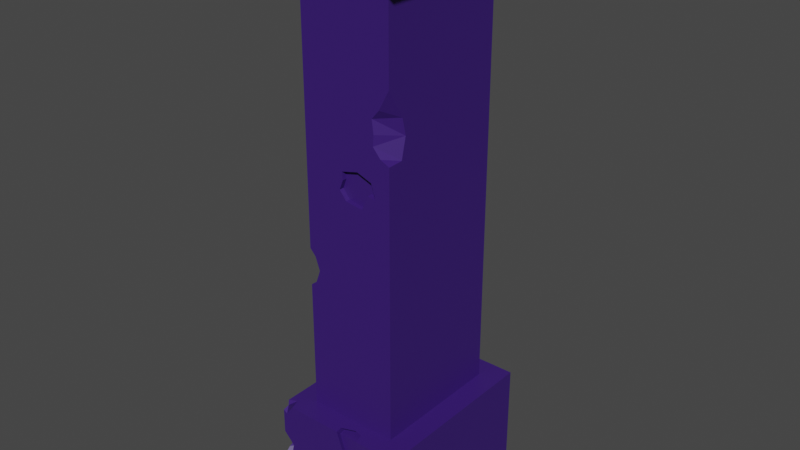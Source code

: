 # Source: COLUMN.blend  (saved by Blender 2.92.15; exported with 4.5.12 LTS)
import bpy
from mathutils import Matrix  # noqa: F401  (used for matrix-valued properties, if any)

bpy.ops.wm.read_factory_settings(use_empty=True)
scene = bpy.context.scene
scene.name = 'Scene'

# ---- materials (node trees are filled in below, after node groups)
mat_wall_material = bpy.data.materials.new('WALL_MATERIAL')
mat_wall_material.use_transparent_shadow = False
mat_wall_material.diffuse_color = (0.04092, 0.01096, 0.162, 1.0)

# ---- material node trees
mat_wall_material.use_nodes = True; mat_wall_material.node_tree.nodes.clear()
_N = mat_wall_material.node_tree.nodes; _L = mat_wall_material.node_tree.links
n0 = _N.new('ShaderNodeBsdfPrincipled'); n0.name = 'Principled BSDF'; n0.location = (10, 300)
n0.distribution = 'GGX'
n0.subsurface_method = 'BURLEY'
n0.inputs[0].default_value = (0.04092, 0.01096, 0.162, 1.0)
n0.inputs[3].default_value = 1.45
n0.inputs[27].default_value = (0.0, 0.0, 0.0, 1.0)
n0.inputs[28].default_value = 1.0
n1 = _N.new('ShaderNodeOutputMaterial'); n1.name = 'Material Output'; n1.location = (300, 300)
_L.new(n0.outputs[0], n1.inputs[0])
n1.is_active_output = True

# ---- world
world_world = bpy.data.worlds.new('World'); scene.world = world_world
world_world.use_nodes = True; world_world.node_tree.nodes.clear()
_N = world_world.node_tree.nodes; _L = world_world.node_tree.links
n0 = _N.new('ShaderNodeOutputWorld'); n0.name = 'World Output'; n0.location = (300, 300)
n1 = _N.new('ShaderNodeBackground'); n1.name = 'Background'; n1.location = (10, 300)
n1.inputs[0].default_value = (0.05088, 0.05088, 0.05088, 1.0)
_L.new(n1.outputs[0], n0.inputs[0])
n0.is_active_output = True
world_world.color = (0.05088, 0.05088, 0.05088)
world_world.use_sun_shadow = False
world_world.sun_shadow_jitter_overblur = 0.0

# ---- meshes
me_cube_016 = bpy.data.meshes.new('Cube.016')
me_cube_016.from_pydata([(0.9214, -0.8164, 11.88), (0.9214, 0.8164, 11.88), (0.9214, 0.8164, 9.882), (0.9214, -0.8164, 9.871), (0.9214, -0.6164, 2.247), (0.9214, -0.6164, 9.871), (0.9214, 0.6164, 2.247), (0.9214, 0.6164, 9.882), (-1.046, -1.516, 12.61), (-1.046, 1.516, 12.61), (1.014, -2.016, 11.88), (-1.046, -2.016, 11.88), (1.014, -2.016, 12.61), (-1.046, -2.016, 12.61), (-1.546, 1.516, 12.61), (-1.546, -1.516, 12.61), (-1.546, -1.516, 11.88), (-1.546, -2.016, 11.88), (-1.046, 2.016, 12.61), (-1.546, 2.016, 12.61), (1.514, -2.016, 11.88), (1.514, -2.016, 12.61), (-1.046, -1.516, -0.1718), (-1.046, -1.516, 11.88), (1.014, -1.516, 11.88), (1.014, -1.516, -0.1718), (1.014, -1.516, 12.61), (-1.046, -1.516, 12.61), (-1.046, 1.516, 11.88), (-1.046, 1.516, -0.1718), (1.014, 1.516, -0.1718), (1.014, 1.516, 11.88), (-1.046, 1.516, 12.61), (1.014, 1.516, 12.61), (-1.046, -1.516, 2.247), (1.014, -1.516, 2.247), (-1.046, 1.516, 2.247), (1.014, 1.516, 2.247), (-1.046, -2.016, -0.1718), (1.014, -2.016, -0.1718), (1.014, -2.016, 2.247), (-1.046, -2.016, 2.247), (-1.046, 2.016, 2.247), (-1.046, 2.016, -0.1718), (1.014, 2.016, -0.1718), (1.014, 2.016, 2.247), (-1.546, -1.516, -0.1718), (-1.546, 1.516, 2.247), (-1.546, 1.516, -0.1718), (-1.546, -1.516, 2.247), (-1.546, -2.016, -0.1718), (-1.417, -1.86, 0.9382), (-1.546, 2.016, 2.247), (-1.546, 2.016, -0.1718), (1.514, -1.516, -0.1718), (1.514, -1.516, 2.247), (1.514, 1.516, 2.247), (1.514, 1.516, -0.1718), (0.5272, -1.914, 2.145), (1.514, -2.016, -0.1718), (1.514, 2.016, 2.247), (1.514, 2.016, -0.1718), (1.014, -2.016, 11.88), (-1.046, -2.016, 11.88), (1.014, -2.016, 12.61), (-1.046, -2.016, 12.61), (-1.546, 1.516, 12.61), (-1.546, -1.516, 12.61), (-1.546, -1.516, 11.88), (-1.546, 1.516, 11.88), (-1.546, -2.016, 11.88), (-1.046, 2.016, 12.61), (-1.546, 2.016, 12.61), (-1.046, 2.016, 11.88), (1.014, 2.016, 11.88), (1.014, 2.016, 12.61), (-1.546, 2.016, 11.88), (1.514, -1.516, 11.88), (1.514, -1.516, 12.61), (1.514, 1.516, 11.88), (1.514, 1.516, 12.61), (1.514, -2.016, 11.88), (1.514, -2.016, 12.61), (1.514, 2.016, 11.88), (-1.546, 0.4524, 12.44), (1.014, -1.516, 9.752), (1.014, -1.516, 8.295), (0.7786, -1.516, 9.318), (0.6116, -1.516, 9.124), (0.6509, -1.516, 8.826), (0.632, -1.516, 8.596), (0.8074, -1.516, 8.39), (1.014, -1.236, 8.179), (1.014, -1.166, 8.308), (1.014, -1.058, 8.764), (1.014, -1.148, 9.139), (1.014, -1.094, 9.646), (-1.046, -1.516, 5.134), (-1.046, -1.516, 5.964), (-1.046, -1.516, 6.246), (-0.9138, -1.516, 5.816), (-0.8095, -1.516, 5.525), (-0.9118, -1.516, 5.241), (-1.046, -1.187, 5.122), (-1.046, -1.082, 5.355), (-1.046, -1.143, 5.71), (-1.046, -1.291, 6.171), (-0.1409, -1.516, 7.886), (-0.1228, -1.516, 7.713), (-0.2079, -1.516, 7.495), (-0.05066, -1.516, 7.298), (0.3449, -1.516, 7.238), (0.4919, -1.516, 7.572), (0.6817, -1.516, 7.529), (0.5775, -1.516, 7.858), (0.2435, -1.516, 7.98), (-0.1409, -1.412, 7.886), (-0.1228, -1.412, 7.713), (-1.046, -1.038, 5.71), (-1.046, -1.186, 6.171), (-0.2079, -1.412, 7.495), (-0.05066, -1.412, 7.298), (0.3449, -1.412, 7.238), (0.4919, -1.412, 7.572), (0.6817, -1.412, 7.529), (0.5775, -1.412, 7.858), (0.2435, -1.412, 7.98), (-1.046, 1.516, 8.811), (-1.046, 1.516, 5.209), (-1.046, 0.9975, 8.452), (-1.046, 0.6966, 7.485), (-1.046, 0.5966, 6.856), (-1.046, 0.7057, 6.509), (-1.046, 0.7533, 5.816), (-1.046, 0.9874, 5.344), (-0.5776, 1.516, 5.563), (-0.1347, 1.516, 6.047), (-0.297, 1.516, 6.487), (-0.5263, 1.516, 7.023), (-0.3012, 1.516, 7.494), (-0.3944, 1.516, 8.171), (-0.6707, 1.516, 8.238), (-0.8154, 1.516, 8.617), (-1.046, -0.1919, 10.99), (-1.046, 0.05411, 10.77), (-1.046, -0.09916, 10.5), (-1.046, -0.2011, 10.18), (-1.046, -0.4358, 10.13), (-1.046, -0.5917, 10.28), (-1.046, -0.8353, 10.28), (-1.046, -0.897, 10.62), (-1.046, -0.616, 10.73), (-1.046, -0.5137, 11.04), (-1.046, 0.2929, 3.61), (-1.046, 0.3017, 3.171), (-1.046, -0.1319, 2.943), (-1.046, -0.5369, 3.241), (-1.046, -0.9362, 3.227), (-1.046, -0.989, 3.698), (-1.046, -0.3932, 4.158), (-1.046, -0.3212, 3.861), (0.1323, 1.516, 10.81), (0.1709, 1.516, 10.53), (0.2114, 1.516, 10.03), (-0.05913, 1.516, 9.64), (-0.4837, 1.516, 9.275), (-0.6822, 1.516, 9.642), (-0.2923, 1.516, 10.05), (-0.4025, 1.516, 10.57), (-0.8161, 1.516, 10.79), (-0.3347, 1.516, 11.21), (0.4643, 1.516, 4.624), (0.6051, 1.516, 4.097), (0.2257, 1.516, 3.879), (0.04924, 1.516, 4.35), (-0.4105, 1.516, 4.403), (-0.3652, 1.516, 4.908), (0.1048, 1.516, 5.031), (-0.8853, -0.1919, 10.99), (-0.8853, 0.05411, 10.77), (-0.8853, -0.09916, 10.5), (-0.8853, -0.2011, 10.18), (-0.8853, -0.4358, 10.13), (-0.8853, -0.5917, 10.28), (-0.8853, -0.8353, 10.28), (-0.8853, -0.897, 10.62), (-0.8853, -0.616, 10.73), (-0.8853, -0.5137, 11.04), (-0.9481, 0.2929, 3.61), (-0.9481, 0.3017, 3.171), (-0.9481, -0.1319, 2.943), (-0.9481, -0.5369, 3.241), (-0.9481, -0.9362, 3.227), (-0.9481, -0.989, 3.698), (-0.9481, -0.3932, 4.158), (-0.9481, -0.3212, 3.861), (0.1323, 1.343, 10.81), (0.1709, 1.343, 10.53), (0.2114, 1.343, 10.03), (-0.05913, 1.343, 9.64), (-0.4837, 1.343, 9.275), (-0.6822, 1.343, 9.642), (-0.2923, 1.343, 10.05), (-0.4025, 1.343, 10.57), (-0.8161, 1.343, 10.79), (-0.3347, 1.343, 11.21), (0.4643, 1.36, 4.624), (0.6051, 1.36, 4.097), (0.2257, 1.36, 3.879), (0.04924, 1.36, 4.35), (-0.4105, 1.36, 4.403), (-0.3652, 1.36, 4.908), (0.1048, 1.36, 5.031), (-1.546, -0.8343, 2.247), (-1.546, -0.1915, 2.247), (-1.046, -0.3841, 2.247), (-1.264, -0.3001, 2.247), (-1.546, -0.2999, 2.066), (-1.546, -0.5712, 1.935), (-1.546, -0.8104, 1.918), (-1.546, -0.8713, 2.028), (-1.546, 0.9564, 1.676), (-1.546, 1.037, 1.523), (-1.546, 0.9153, 1.303), (-1.546, 0.96, 1.022), (-1.546, 0.6837, 0.7637), (-1.546, 0.4964, 0.8601), (-1.546, 0.1823, 0.9284), (-1.546, 0.1414, 1.13), (-1.546, 0.3106, 1.344), (-1.546, 0.4024, 1.668), (-1.546, 0.6173, 1.81), (-1.546, -2.016, 0.9325), (-1.546, -2.016, 1.516), (-1.546, -1.911, 1.391), (-1.546, -1.801, 1.233), (-1.546, -1.828, 1.064), (-1.546, -1.9, 1.035), (-1.326, -2.016, 0.8911), (-1.336, -2.016, 1.083), (-1.299, -2.016, 1.259), (-1.546, -2.016, 2.081), (-1.546, -1.856, 2.247), (-1.283, -2.016, 2.247), (-1.37, -1.775, 2.247), (-1.546, -1.871, 2.118), (-1.456, -2.016, 2.022), (-1.262, -2.016, 1.998), (0.5272, -2.016, 2.247), (-0.007545, -2.016, 2.247), (-0.02996, -1.863, 2.247), (0.455, -1.79, 2.247), (0.2682, -1.75, 2.247), (0.1199, -2.016, 1.883), (0.1369, -2.016, 1.504), (0.4082, -2.016, 1.488), (0.6326, -2.016, 1.826), (-0.2755, -2.016, 0.7003), (-0.3522, -2.016, 0.5715), (-0.1444, -2.016, 0.3597), (-0.06189, -2.016, 0.1265), (0.08344, -2.016, 0.164), (0.2527, -2.016, 0.4127), (0.1697, -2.016, 0.5484), (-0.08131, -2.016, 0.6388), (1.514, -2.016, 1.608), (1.514, -2.016, 1.114), (1.401, -2.016, 1.396), (1.36, -2.016, 1.163), (1.514, -1.908, 1.573), (1.514, -1.745, 0.6576), (1.514, -1.744, 0.955), (1.514, -1.644, 1.138), (1.514, -1.772, 2.247), (1.227, -2.016, 2.247), (1.514, -2.016, 1.981), (1.134, -2.016, 2.073), (1.264, -2.016, 2.05), (1.278, -2.016, 1.891), (1.214, -1.791, 2.247), (1.514, -1.866, 1.931), (1.514, -1.822, 2.086), (-0.007545, -1.914, 2.145), (-0.02996, -1.76, 2.145), (0.455, -1.687, 2.145), (0.2682, -1.647, 2.145), (0.1199, -1.914, 1.78), (0.1369, -1.914, 1.401), (0.4082, -1.914, 1.385), (0.6326, -1.914, 1.723), (-0.2755, -1.841, 0.7003), (-0.3522, -1.841, 0.5715), (-0.1444, -1.841, 0.3597), (-0.06189, -1.841, 0.1265), (0.08344, -1.841, 0.164), (0.2527, -1.841, 0.4127), (0.1697, -1.841, 0.5484), (-0.08131, -1.841, 0.6388), (-1.417, -1.86, 1.521), (-1.417, -1.755, 1.397), (-1.417, -1.645, 1.239), (-1.417, -1.671, 1.069), (-1.417, -1.744, 1.041), (-1.197, -1.86, 0.8969), (-1.207, -1.86, 1.089), (-1.17, -1.86, 1.265), (-1.387, 0.9564, 1.676), (-1.387, 1.037, 1.523), (-1.387, 0.9153, 1.303), (-1.387, 0.96, 1.022), (-1.387, 0.6837, 0.7637), (-1.387, 0.4964, 0.8601), (-1.387, 0.1823, 0.9284), (-1.387, 0.1414, 1.13), (-1.387, 0.3106, 1.344), (-1.387, 0.4024, 1.668), (-1.387, 0.6173, 1.81), (0.7916, -2.016, 12.61), (0.1598, -2.016, 12.61), (0.7915, -2.016, 12.61), (1.514, 2.016, 12.25), (0.2056, -1.905, 12.61), (0.4061, -1.928, 12.61), (0.5065, -1.783, 12.61), (0.6431, -1.805, 12.61), (0.6541, -2.016, 12.37), (0.3887, -2.016, 12.25), (0.295, -2.016, 12.34), (0.07026, -2.016, 12.32), (-1.546, -2.016, 12.36), (-1.358, -2.016, 12.61), (-1.546, -1.772, 12.61), (-1.406, -1.857, 12.61), (-1.255, -2.016, 12.39), (-1.295, -2.016, 12.26), (-1.546, -1.76, 12.17), (1.514, 1.772, 12.61), (1.317, 2.016, 12.61), (1.245, 2.016, 12.54), (1.183, 2.016, 12.41), (1.314, 2.016, 12.39), (1.426, 2.016, 12.28), (1.457, 1.751, 12.61), (1.403, 1.834, 12.61), (1.347, 1.871, 12.61), (1.514, 1.862, 12.14), (1.514, 1.736, 12.12), (1.514, 1.602, 12.18), (1.514, 1.647, 12.26), (1.514, 1.762, 12.34), (-1.546, 0.6172, 12.31), (-1.546, 0.5885, 12.18), (-1.546, 0.3889, 12.07), (-1.546, 0.05055, 12.14), (-1.546, -0.1981, 12.25), (-1.426, 0.4524, 12.44), (1.434, 2.016, 12.39), (1.546, 2.016, 12.28), (-1.426, 0.6172, 12.31), (-1.426, 0.5885, 12.18), (-1.426, 0.3889, 12.07), (-1.426, 0.05055, 12.14), (-1.426, -0.1981, 12.25)], [], [(6, 4, 5, 7), (2, 3, 0, 1), (334, 329, 17), (14, 9, 18, 19), (15, 331, 332), (10, 325, 326), (17, 329, 335), (12, 10, 20, 21), (31, 96, 94), (23, 24, 62, 63), (216, 215, 36), (28, 69, 76, 73), (44, 45, 60, 61), (26, 64, 82, 78), (39, 25, 54, 59), (41, 247, 240), (36, 42, 52, 47), (49, 242, 244), (254, 41, 257), (22, 25, 39, 38), (35, 252, 251), (43, 42, 45, 44), (30, 29, 43, 44), (36, 37, 45, 42), (48, 47, 52, 53), (235, 234, 49), (43, 29, 48, 53), (22, 38, 50, 46), (42, 43, 53, 52), (54, 55, 272), (56, 57, 61, 60), (30, 44, 61, 57), (37, 35, 55, 56), (267, 278, 276), (54, 57, 56, 55), (45, 37, 56, 60), (26, 323, 324), (23, 63, 70, 68), (71, 73, 76, 72), (74, 73, 71, 75), (69, 66, 72, 76), (32, 33, 75, 71), (31, 28, 73, 74), (79, 77, 24, 31), (77, 78, 82, 81), (80, 79, 347), (31, 74, 83, 79), (62, 24, 77, 81), (33, 342, 344), (173, 172, 37), (99, 98, 100), (26, 78, 80, 33), (27, 26, 33, 32), (79, 80, 78, 77), (47, 221, 231), (152, 150, 23), (68, 352, 69), (23, 68, 69, 28), (66, 67, 27, 32), (23, 107, 88), (105, 106, 119, 118), (113, 114, 125, 124), (110, 111, 122, 121), (107, 108, 117, 116), (114, 115, 126, 125), (111, 112, 123, 122), (108, 109, 120, 117), (115, 107, 116, 126), (112, 113, 124, 123), (109, 110, 121, 120), (143, 144, 179, 178), (135, 128, 134), (155, 154, 215), (156, 157, 192, 191), (31, 170, 28), (167, 168, 203, 202), (136, 137, 139), (174, 175, 210, 209), (144, 145, 180, 179), (151, 152, 187, 186), (148, 149, 184, 183), (145, 146, 181, 180), (152, 143, 178, 187), (149, 150, 185, 184), (146, 147, 182, 181), (150, 151, 186, 185), (147, 148, 183, 182), (154, 155, 190, 189), (159, 160, 195, 194), (157, 158, 193, 192), (155, 156, 191, 190), (153, 154, 189, 188), (160, 153, 188, 195), (158, 159, 194, 193), (164, 165, 200, 199), (161, 162, 197, 196), (168, 169, 204, 203), (165, 166, 201, 200), (162, 163, 198, 197), (169, 170, 205, 204), (166, 167, 202, 201), (163, 164, 199, 198), (170, 161, 196, 205), (172, 173, 208, 207), (177, 171, 206, 212), (175, 176, 211, 210), (173, 174, 209, 208), (171, 172, 207, 206), (176, 177, 212, 211), (228, 229, 314, 313), (213, 49, 34), (252, 250, 283, 285), (218, 216, 217), (225, 224, 48), (236, 237, 302, 301), (238, 239, 304, 303), (304, 305, 298), (302, 51, 299), (246, 247, 243), (251, 252, 285, 284), (253, 254, 287, 286), (258, 259, 292, 291), (260, 38, 39), (285, 283, 282), (254, 255, 288, 287), (250, 249, 282, 283), (255, 256, 289, 288), (249, 253, 286, 282), (248, 251, 284, 58), (256, 248, 58, 289), (292, 293, 294), (263, 264, 297, 296), (261, 262, 295, 294), (259, 260, 293, 292), (257, 258, 291, 290), (264, 257, 290, 297), (262, 263, 296, 295), (260, 261, 294, 293), (233, 234, 299, 298), (239, 240, 305, 304), (237, 232, 51, 302), (234, 235, 300, 299), (240, 233, 298, 305), (232, 238, 303, 51), (235, 236, 301, 300), (225, 226, 311, 310), (222, 223, 308, 307), (229, 230, 315, 314), (221, 222, 307, 306), (226, 227, 312, 311), (223, 224, 309, 308), (230, 231, 316, 315), (227, 228, 313, 312), (224, 225, 310, 309), (231, 221, 306, 316), (330, 332, 329), (351, 352, 360, 359), (66, 84, 67), (360, 361, 355), (84, 350, 358, 355), (353, 354, 362, 361), (350, 351, 359, 358), (340, 341, 357, 356), (354, 84, 355, 362), (352, 353, 361, 360), (17, 11, 334), (11, 13, 333), (334, 11, 333), (13, 330, 333), (330, 13, 332), (13, 8, 332), (8, 15, 332), (41, 34, 244, 243), (11, 10, 326), (328, 11, 326), (10, 12, 325), (12, 319, 325), (326, 327, 328), (331, 15, 335), (15, 16, 335), (16, 17, 335), (35, 37, 92), (37, 31, 93), (93, 31, 94), (31, 24, 96), (24, 85, 96), (96, 95, 94), (92, 86, 35), (93, 92, 37), (215, 34, 157, 156), (74, 75, 339), (75, 337, 338), (339, 340, 341), (75, 338, 339), (341, 320, 83), (211, 212, 209, 210), (228, 218, 217, 229), (38, 41, 240), (238, 38, 240), (41, 243, 247), (246, 241, 233), (247, 246, 233), (240, 239, 238), (247, 233, 240), (102, 97, 34, 35), (34, 49, 244), (262, 39, 255), (39, 40, 256), (255, 39, 256), (40, 248, 256), (263, 262, 255), (195, 188, 190, 191), (38, 258, 41), (258, 257, 41), (257, 264, 254), (254, 253, 41), (253, 249, 41), (35, 34, 252), (186, 180, 181, 183), (252, 34, 250), (117, 121, 123, 126), (242, 49, 245), (49, 46, 235), (245, 49, 234), (178, 180, 186, 187), (232, 237, 236), (233, 241, 245), (234, 233, 245), (46, 236, 235), (55, 273, 281), (231, 230, 217, 214), (55, 281, 280), (266, 59, 270), (59, 54, 270), (272, 271, 270), (55, 280, 269), (272, 270, 54), (55, 269, 272), (35, 40, 279), (40, 274, 279), (288, 289, 286, 287), (40, 39, 268), (214, 216, 36, 47), (267, 265, 278), (265, 275, 278), (40, 268, 276), (268, 267, 276), (276, 274, 40), (278, 277, 276), (26, 27, 323), (185, 186, 183, 184), (323, 27, 321), (321, 322, 323), (127, 129, 146, 145), (79, 83, 346), (83, 320, 345), (83, 345, 346), (35, 279, 273, 55), (347, 348, 80), (79, 346, 347), (337, 75, 344), (75, 33, 344), (33, 80, 342), (80, 336, 342), (342, 343, 344), (37, 36, 173), (36, 128, 175), (175, 174, 173), (36, 175, 173), (74, 339, 341, 83), (35, 86, 113), (113, 112, 111), (35, 113, 111), (101, 102, 35), (35, 111, 101), (110, 109, 99), (93, 94, 90, 91), (101, 111, 100), (49, 213, 220), (49, 220, 219), (40, 35, 251, 248), (228, 49, 219), (228, 219, 218), (230, 229, 217), (114, 91, 90, 115), (214, 47, 231), (47, 222, 221), (28, 144, 143), (152, 151, 150), (28, 143, 23), (143, 152, 23), (68, 67, 354), (68, 354, 353), (94, 95, 88, 89), (68, 353, 352), (352, 351, 69), (132, 105, 106, 131), (48, 29, 22, 46), (30, 25, 22, 29), (23, 99, 107), (99, 109, 107), (109, 108, 107), (85, 24, 23), (88, 87, 23), (87, 85, 23), (90, 89, 107), (89, 88, 107), (113, 86, 114), (86, 91, 114), (292, 297, 290, 291), (115, 90, 107), (87, 88, 95), (64, 26, 324, 317), (89, 90, 94), (343, 349, 341, 340), (91, 86, 93), (86, 92, 93), (98, 99, 106), (106, 105, 98), (138, 137, 132, 131), (98, 105, 100), (205, 196, 203, 204), (103, 97, 102), (124, 125, 123), (125, 126, 123), (126, 116, 117), (117, 120, 121), (121, 122, 123), (159, 104, 133, 134), (349, 348, 346, 345), (137, 136, 133, 132), (178, 179, 180), (207, 208, 209, 206), (181, 182, 183), (129, 127, 142), (141, 140, 139), (129, 142, 141), (110, 99, 100, 111), (127, 166, 165, 142), (134, 133, 135), (153, 159, 134, 128), (135, 133, 136), (245, 246, 243, 244), (149, 148, 147), (328, 318, 13, 11), (145, 144, 127), (144, 28, 127), (129, 130, 147), (146, 129, 147), (263, 255, 254, 264), (295, 296, 292, 294), (130, 131, 106), (147, 130, 99), (130, 106, 99), (23, 150, 149), (149, 147, 99), (348, 349, 336, 80), (128, 36, 153), (23, 149, 99), (41, 249, 250, 34), (36, 154, 153), (153, 160, 159), (159, 158, 103), (158, 97, 103), (159, 103, 104), (34, 97, 158), (289, 58, 282, 286), (156, 155, 215), (34, 158, 157), (154, 36, 215), (31, 163, 162), (31, 162, 161), (170, 169, 28), (31, 161, 170), (31, 37, 172), (31, 172, 171), (163, 31, 171), (163, 171, 139), (171, 177, 136), (164, 163, 140), (171, 136, 139), (176, 175, 128), (165, 164, 140), (168, 167, 166), (232, 236, 46, 50), (176, 128, 135), (169, 168, 166), (127, 28, 169), (140, 141, 142), (277, 275, 281, 279), (127, 169, 166), (140, 142, 165), (137, 138, 139), (163, 139, 140), (189, 190, 188), (268, 39, 59, 266), (135, 136, 177, 176), (193, 194, 195), (316, 306, 308, 315), (196, 197, 203), (318, 321, 27, 65), (198, 199, 202), (265, 269, 280, 275), (202, 203, 197, 198), (212, 206, 209), (202, 199, 200, 201), (34, 215, 213), (215, 216, 213), (219, 220, 218), (220, 213, 218), (213, 216, 218), (216, 214, 217), (227, 226, 225), (224, 223, 222), (224, 222, 48), (222, 47, 48), (48, 46, 225), (46, 49, 228), (227, 46, 228), (46, 227, 225), (298, 51, 304), (51, 303, 304), (51, 298, 299), (299, 300, 302), (300, 301, 302), (322, 327, 326, 325), (244, 242, 245), (245, 241, 246), (260, 259, 38), (259, 258, 38), (39, 262, 261), (39, 261, 260), (282, 58, 285), (58, 284, 285), (269, 265, 267), (267, 268, 266), (266, 270, 271), (130, 139, 138, 131), (272, 269, 267), (102, 101, 104, 103), (351, 350, 66, 69), (279, 274, 277), (274, 276, 277), (277, 278, 275), (281, 273, 279), (275, 280, 281), (101, 100, 105, 104), (311, 314, 308, 309), (296, 297, 292), (193, 195, 191, 192), (312, 313, 311), (313, 314, 311), (314, 315, 308), (141, 139, 130, 129), (306, 307, 308), (238, 232, 50, 38), (309, 310, 311), (332, 331, 329), (331, 335, 329), (329, 334, 333), (333, 330, 329), (317, 324, 319), (324, 323, 325), (325, 323, 322), (322, 321, 327), (321, 318, 327), (319, 324, 325), (12, 64, 317), (318, 328, 327), (272, 267, 266, 271), (319, 12, 317), (66, 350, 84), (84, 354, 67), (362, 355, 361), (355, 358, 359), (360, 355, 359), (338, 337, 344), (343, 342, 336), (338, 344, 340), (344, 343, 340), (340, 339, 338), (320, 341, 349), (95, 96, 85, 87), (133, 104, 105, 132), (345, 320, 349), (348, 347, 346), (343, 336, 349), (57, 54, 25, 30)])
_uv = me_cube_016.uv_layers.new(name='UVMap')
_uv.uv.foreach_set('vector', [0.9384, 0.4946, 0.8585, 0.4946, 0.8585, 0.0006847, 0.9384, 0.0, 0.395, 0.6247, 0.5007, 0.624, 0.5007, 0.7542, 0.395, 0.7542, 0.4184, 0.7704, 0.4113, 0.7542, 0.4426, 0.7542, 0.1891, 0.9069, 0.1567, 0.9069, 0.1567, 0.8745, 0.1891, 0.8745, 0.6247, 0.9177, 0.6247, 0.9012, 0.6338, 0.8956, 0.4426, 0.92, 0.4111, 0.8967, 0.419, 0.8795, 0.1567, 0.725, 0.1567, 0.6936, 0.1733, 0.7065, 0.3951, 0.92, 0.4426, 0.92, 0.4426, 0.9524, 0.3951, 0.9524, 0.1968, 0.624, 0.02773, 0.4793, 0.03005, 0.4221, 0.8262, 0.03242, 0.6928, 0.0324, 0.6928, 5.722e-06, 0.8262, 2.909e-05, 0.8403, 0.6726, 0.8261, 0.6781, 0.8261, 0.555, 0.8262, 0.2289, 0.8585, 0.2289, 0.8585, 0.2613, 0.8262, 0.2613, 0.6604, 0.9497, 0.8171, 0.9497, 0.8171, 0.9821, 0.6604, 0.9821, 0.2292, 0.8529, 0.2292, 0.8853, 0.1968, 0.8853, 0.1968, 0.8529, 0.8262, 0.5226, 0.8262, 0.4902, 0.8585, 0.4902, 0.8585, 0.5226, 0.8171, 0.8163, 0.8332, 0.8022, 0.8811, 0.7999, 0.8261, 0.555, 0.8261, 0.5226, 0.8585, 0.5226, 0.8585, 0.555, 0.8585, 0.7514, 0.8585, 0.7734, 0.8472, 0.7682, 0.8653, 0.8929, 0.8171, 0.8163, 0.9173, 0.8662, 0.6928, 0.4901, 0.8262, 0.4902, 0.8262, 0.5226, 0.6928, 0.5225, 0.6928, 0.7514, 0.741, 0.7665, 0.7289, 0.7692, 0.6604, 0.8163, 0.8171, 0.8163, 0.8171, 0.9497, 0.6604, 0.9497, 0.8262, 0.2937, 0.6928, 0.2937, 0.6928, 0.2613, 0.8262, 0.2613, 0.8261, 0.555, 0.6928, 0.555, 0.6928, 0.5226, 0.8261, 0.5226, 0.5037, 0.8529, 0.6604, 0.8529, 0.6604, 0.8853, 0.5037, 0.8853, 0.5947, 0.638, 0.6049, 0.6309, 0.6604, 0.6564, 0.6928, 0.2613, 0.6928, 0.2937, 0.6604, 0.2937, 0.6604, 0.2613, 0.6928, 0.4901, 0.6928, 0.5225, 0.6604, 0.5225, 0.6604, 0.4901, 0.8171, 0.8163, 0.6604, 0.8163, 0.6604, 0.7839, 0.8171, 0.7839, 0.0, 0.8529, 0.1567, 0.8528, 0.08485, 0.8611, 0.1567, 0.6564, 1.49e-08, 0.6564, 1.49e-08, 0.624, 0.1567, 0.624, 0.8262, 0.2937, 0.8262, 0.2613, 0.8585, 0.2613, 0.8585, 0.2937, 0.6928, 0.555, 0.6928, 0.7514, 0.6604, 0.7514, 0.6604, 0.555, 0.8722, 0.9748, 0.8402, 0.9668, 0.8284, 0.9575, 0.0, 0.8529, 1.49e-08, 0.6564, 0.1567, 0.6564, 0.1567, 0.8528, 0.6928, 0.5226, 0.6928, 0.555, 0.6604, 0.555, 0.6604, 0.5226, 0.2292, 0.8529, 0.2621, 0.8702, 0.2532, 0.8716, 0.8262, 0.03242, 0.8262, 2.909e-05, 0.8585, 3.481e-05, 0.8585, 0.03242, 0.4426, 0.92, 0.4902, 0.92, 0.4902, 0.9524, 0.4426, 0.9524, 0.4902, 0.7866, 0.4902, 0.92, 0.4426, 0.92, 0.4426, 0.7866, 0.9061, 0.719, 0.9537, 0.719, 0.9537, 0.7514, 0.9061, 0.7514, 0.3626, 0.6564, 0.2292, 0.6564, 0.2292, 0.624, 0.3626, 0.624, 0.6928, 0.2289, 0.8262, 0.2289, 0.8262, 0.2613, 0.6928, 0.2613, 0.6604, 0.2289, 0.6604, 0.03239, 0.6928, 0.0324, 0.6928, 0.2289, 0.8585, 0.7514, 0.9061, 0.7514, 0.9061, 0.7838, 0.8585, 0.7838, 0.9061, 0.5549, 0.8585, 0.555, 0.8783, 0.5494, 0.6928, 0.2289, 0.6928, 0.2613, 0.6604, 0.2612, 0.6604, 0.2289, 0.6928, 5.722e-06, 0.6928, 0.0324, 0.6604, 0.03239, 0.6604, 0.0, 0.2292, 0.6564, 0.2005, 0.6412, 0.2076, 0.6335, 0.6093, 0.5184, 0.6339, 0.5042, 0.6604, 0.624, 0.527, 0.3649, 0.527, 0.3832, 0.5184, 0.3928, 0.2292, 0.8529, 0.1968, 0.8529, 0.1968, 0.6564, 0.2292, 0.6564, 0.3626, 0.8529, 0.2292, 0.8529, 0.2292, 0.6564, 0.3626, 0.6564, 0.8585, 0.555, 0.9061, 0.5549, 0.9061, 0.7514, 0.8585, 0.7514, 0.6604, 0.8529, 0.6234, 0.8166, 0.632, 0.7947, 0.262, 0.0543, 0.2371, 0.08186, 0.197, 0.0, 0.9061, 0.5226, 0.9186, 0.646, 0.9061, 0.719, 0.8262, 0.03242, 0.8585, 0.03242, 0.8585, 0.2289, 0.8262, 0.2289, 0.395, 0.6564, 0.395, 0.8529, 0.3626, 0.8529, 0.3626, 0.6564, 0.527, 0.0, 0.4683, 0.2587, 0.4196, 0.1785, 0.2212, 0.3997, 0.2116, 0.3699, 0.2184, 0.3699, 0.228, 0.3997, 0.9452, 0.3105, 0.9452, 0.3319, 0.9384, 0.332, 0.9384, 0.3106, 0.9384, 0.5203, 0.9384, 0.4946, 0.9452, 0.4946, 0.9452, 0.5203, 0.1892, 0.9127, 0.1892, 0.9015, 0.196, 0.9014, 0.196, 0.9127, 0.1892, 0.724, 0.1891, 0.7022, 0.1959, 0.7022, 0.1959, 0.724, 0.01719, 0.9215, 0.01719, 0.943, 0.0104, 0.943, 0.0104, 0.9214, 0.1892, 0.9015, 0.1891, 0.8874, 0.1959, 0.8874, 0.196, 0.9014, 0.1891, 0.7022, 0.1892, 0.6774, 0.1959, 0.6774, 0.1959, 0.7022, 0.9384, 0.4553, 0.9384, 0.4429, 0.9452, 0.4429, 0.9452, 0.4553, 0.1891, 0.8874, 0.1892, 0.8745, 0.196, 0.8745, 0.1959, 0.8874, 0.4902, 0.9153, 0.4903, 0.8993, 0.5007, 0.8992, 0.5006, 0.9152, 0.3703, 0.9309, 0.3479, 0.9113, 0.3703, 0.8853, 0.2867, 0.5789, 0.3148, 0.5642, 0.2704, 0.624, 0.9451, 0.1778, 0.9451, 0.2037, 0.9387, 0.2037, 0.9388, 0.1778, 0.6604, 0.0, 0.573, 0.04327, 0.527, 2.861e-06, 0.5017, 0.8041, 0.5015, 0.8378, 0.4903, 0.8377, 0.4905, 0.8041, 0.586, 0.3779, 0.5755, 0.3494, 0.5752, 0.2842, 0.6349, 0.9177, 0.6349, 0.9476, 0.6247, 0.9476, 0.6247, 0.9177, 0.1433, 0.9241, 0.1433, 0.9066, 0.1537, 0.9066, 0.1537, 0.9241, 0.1138, 0.9427, 0.1138, 0.9228, 0.1242, 0.9228, 0.1242, 0.9428, 0.1138, 0.9107, 0.1137, 0.9265, 0.1033, 0.9264, 0.1034, 0.9106, 0.1433, 0.9066, 0.1433, 0.8854, 0.1537, 0.8854, 0.1537, 0.9066, 0.4903, 0.9362, 0.4902, 0.9153, 0.5006, 0.9152, 0.5007, 0.9361, 0.0778, 0.9187, 0.0778, 0.9408, 0.06741, 0.9408, 0.06741, 0.9188, 0.1138, 0.8854, 0.1136, 0.9006, 0.1032, 0.9006, 0.1034, 0.8853, 0.3807, 0.9259, 0.3807, 0.944, 0.3703, 0.9439, 0.3703, 0.9258, 0.1136, 0.9006, 0.1138, 0.9107, 0.1034, 0.9106, 0.1032, 0.9006, 0.9451, 0.1235, 0.9447, 0.1517, 0.9384, 0.1516, 0.9388, 0.1235, 0.9384, 0.4072, 0.9384, 0.388, 0.9447, 0.388, 0.9447, 0.4072, 0.1954, 0.9127, 0.1954, 0.9433, 0.1891, 0.9433, 0.1891, 0.9127, 0.9447, 0.1517, 0.9451, 0.1778, 0.9388, 0.1778, 0.9384, 0.1516, 0.9447, 0.2821, 0.9447, 0.3105, 0.9384, 0.3105, 0.9384, 0.2821, 0.9447, 0.2037, 0.9447, 0.2437, 0.9384, 0.2437, 0.9384, 0.2038, 0.9447, 0.2438, 0.9447, 0.2821, 0.9384, 0.282, 0.9384, 0.2437, 0.9157, 0.5215, 0.9157, 0.4946, 0.9269, 0.4946, 0.9269, 0.5215, 0.1956, 0.7808, 0.1955, 0.7988, 0.1843, 0.7988, 0.1843, 0.7808, 0.9045, 0.5217, 0.9045, 0.4946, 0.9157, 0.4946, 0.9157, 0.5217, 0.5017, 0.7542, 0.5014, 0.7782, 0.4902, 0.7782, 0.4905, 0.7542, 0.1955, 0.7988, 0.1954, 0.8312, 0.1842, 0.8311, 0.1843, 0.7988, 0.5017, 0.8378, 0.5014, 0.8684, 0.4902, 0.8684, 0.4905, 0.8378, 0.5014, 0.7782, 0.5017, 0.8041, 0.4905, 0.8041, 0.4902, 0.7782, 0.1954, 0.8312, 0.1956, 0.8564, 0.1843, 0.8564, 0.1842, 0.8311, 0.5014, 0.8684, 0.5017, 0.8992, 0.4905, 0.8992, 0.4902, 0.8684, 0.6596, 0.9177, 0.6596, 0.9419, 0.6495, 0.942, 0.6495, 0.9177, 0.02752, 0.8853, 0.02742, 0.912, 0.01729, 0.9121, 0.01739, 0.8854, 0.1883, 0.9069, 0.1883, 0.9396, 0.1782, 0.9396, 0.1782, 0.9069, 0.9276, 0.7514, 0.9276, 0.7821, 0.9175, 0.7822, 0.9175, 0.7515, 0.02742, 0.912, 0.02752, 0.9462, 0.01739, 0.9463, 0.01729, 0.9121, 0.9276, 0.7817, 0.9276, 0.7514, 0.9377, 0.7514, 0.9377, 0.7817, 0.09284, 0.8985, 0.0929, 0.9123, 0.08262, 0.9123, 0.08256, 0.8984, 0.8585, 0.7073, 0.8585, 0.7514, 0.8261, 0.7514, 0.1738, 0.9196, 0.1782, 0.9398, 0.1715, 0.9387, 0.1671, 0.9185, 0.8585, 0.5124, 0.8761, 0.4946, 0.8761, 0.5125, 0.5643, 0.799, 0.581, 0.8169, 0.5037, 0.8529, 0.1956, 0.6529, 0.1926, 0.6565, 0.1926, 0.6434, 0.1956, 0.6398, 0.1254, 0.9263, 0.1253, 0.9138, 0.1353, 0.9135, 0.1354, 0.926, 0.3727, 0.9133, 0.3703, 0.9019, 0.3863, 0.8853, 0.05988, 0.892, 0.06741, 0.8853, 0.06061, 0.9151, 0.8317, 0.7897, 0.8332, 0.8022, 0.8171, 0.8009, 0.1782, 0.908, 0.1738, 0.9196, 0.1671, 0.9185, 0.1715, 0.9069, 0.1946, 0.7487, 0.1947, 0.7733, 0.188, 0.78, 0.188, 0.7554, 0.1138, 0.9146, 0.1139, 0.9006, 0.1252, 0.9005, 0.1251, 0.9145, 0.9545, 0.88, 0.9738, 0.8163, 0.9738, 0.9497, 0.0, 0.9047, 0.007331, 0.8853, 0.01729, 0.8868, 0.9384, 0.425, 0.9384, 0.4074, 0.945, 0.4072, 0.945, 0.4248, 0.1847, 0.725, 0.1947, 0.725, 0.188, 0.7317, 0.1781, 0.7317, 0.1779, 0.7316, 0.1781, 0.7533, 0.1714, 0.7467, 0.1712, 0.725, 0.1947, 0.725, 0.1946, 0.7487, 0.188, 0.7554, 0.188, 0.7317, 0.1781, 0.7807, 0.1634, 0.7808, 0.1567, 0.7742, 0.1714, 0.7741, 0.1781, 0.7533, 0.1781, 0.7807, 0.1714, 0.7741, 0.1714, 0.7467, 0.1804, 0.8039, 0.1842, 0.8195, 0.175, 0.8226, 0.9061, 0.7804, 0.9061, 0.7641, 0.9174, 0.7641, 0.9175, 0.7805, 0.927, 0.5194, 0.9269, 0.5034, 0.9383, 0.5034, 0.9384, 0.5194, 0.1139, 0.9006, 0.1139, 0.8854, 0.1252, 0.8853, 0.1252, 0.9005, 0.1139, 0.9228, 0.1138, 0.9146, 0.1251, 0.9145, 0.1252, 0.9228, 0.9061, 0.7641, 0.9061, 0.7514, 0.9175, 0.7515, 0.9174, 0.7641, 0.9269, 0.5034, 0.927, 0.4946, 0.9384, 0.4946, 0.9383, 0.5034, 0.3573, 0.9423, 0.3479, 0.9423, 0.3479, 0.9309, 0.3573, 0.9309, 0.04286, 0.8853, 0.03969, 0.8954, 0.03014, 0.8991, 0.03332, 0.8891, 0.1253, 0.9138, 0.1252, 0.9024, 0.1353, 0.9021, 0.1353, 0.9135, 0.9449, 0.4352, 0.9384, 0.4429, 0.9384, 0.4326, 0.9449, 0.425, 0.03969, 0.8954, 0.03707, 0.9076, 0.02752, 0.9113, 0.03014, 0.8991, 0.1252, 0.9024, 0.1254, 0.8857, 0.1354, 0.8853, 0.1353, 0.9021, 0.02752, 0.9434, 0.02752, 0.9292, 0.03766, 0.9208, 0.03766, 0.9351, 0.03707, 0.9076, 0.04286, 0.9171, 0.03332, 0.9208, 0.02752, 0.9113, 0.05314, 0.9033, 0.05332, 0.9154, 0.04304, 0.9154, 0.04286, 0.9033, 0.1032, 0.8952, 0.1032, 0.9095, 0.09292, 0.9095, 0.0929, 0.8952, 0.0929, 0.9123, 0.09289, 0.9333, 0.08261, 0.9333, 0.08262, 0.9123, 0.1032, 0.8854, 0.1032, 0.8952, 0.0929, 0.8952, 0.09292, 0.8853, 0.05332, 0.9154, 0.05348, 0.9358, 0.04321, 0.9358, 0.04304, 0.9154, 0.1032, 0.9095, 0.1032, 0.9277, 0.0929, 0.9277, 0.09292, 0.9095, 0.1569, 0.9428, 0.1567, 0.929, 0.167, 0.929, 0.1671, 0.9428, 0.0929, 0.8854, 0.09284, 0.8985, 0.08256, 0.8984, 0.08262, 0.8853, 0.05348, 0.8853, 0.05314, 0.9033, 0.04286, 0.9033, 0.04321, 0.8854, 0.1567, 0.929, 0.1569, 0.9069, 0.1671, 0.9069, 0.167, 0.929, 0.1252, 0.9319, 0.134, 0.9263, 0.134, 0.9454, 0.1433, 0.8854, 0.1431, 0.8983, 0.1354, 0.8983, 0.1356, 0.8853, 0.9537, 0.719, 0.9421, 0.6501, 0.9537, 0.5226, 0.1567, 0.856, 0.1668, 0.8361, 0.1781, 0.8664, 0.3863, 0.8961, 0.3865, 0.8853, 0.3942, 0.8853, 0.394, 0.8961, 0.1432, 0.9202, 0.1433, 0.9363, 0.1356, 0.9363, 0.1354, 0.9202, 0.8663, 0.5125, 0.8663, 0.5209, 0.8585, 0.5209, 0.8585, 0.5125, 0.1834, 0.84, 0.1834, 0.8499, 0.1781, 0.8556, 0.1781, 0.8457, 0.3865, 0.9381, 0.3863, 0.8961, 0.394, 0.8961, 0.3942, 0.9381, 0.1431, 0.8983, 0.1432, 0.9202, 0.1354, 0.9202, 0.1354, 0.8983, 0.4426, 0.7542, 0.4426, 0.7866, 0.4184, 0.7704, 0.4426, 0.7866, 0.3951, 0.7866, 0.4094, 0.773, 0.4184, 0.7704, 0.4426, 0.7866, 0.4094, 0.773, 0.3951, 0.7866, 0.3951, 0.7663, 0.4094, 0.773, 0.6369, 0.8853, 0.6571, 0.8853, 0.6338, 0.8956, 0.6571, 0.8853, 0.6571, 0.9177, 0.6338, 0.8956, 0.6571, 0.9177, 0.6247, 0.9177, 0.6338, 0.8956, 0.8261, 0.7838, 0.8261, 0.7514, 0.8472, 0.7682, 0.8415, 0.7838, 0.4426, 0.7866, 0.4426, 0.92, 0.419, 0.8795, 0.4143, 0.8589, 0.4426, 0.7866, 0.419, 0.8795, 0.4426, 0.92, 0.3951, 0.92, 0.4111, 0.8967, 0.3951, 0.92, 0.3951, 0.9056, 0.4111, 0.8967, 0.419, 0.8795, 0.4128, 0.8734, 0.4143, 0.8589, 0.1725, 0.6774, 0.1891, 0.6774, 0.1733, 0.7065, 0.1891, 0.6774, 0.1891, 0.725, 0.1733, 0.7065, 0.1891, 0.725, 0.1567, 0.725, 0.1733, 0.7065, 0.0003744, 0.0, 0.1968, 4.911e-05, 0.01851, 0.3842, 0.1968, 4.911e-05, 0.1968, 0.624, 0.02305, 0.3926, 0.02305, 0.3926, 0.1968, 0.624, 0.03005, 0.4221, 0.1968, 0.624, 0.0003743, 0.624, 0.02773, 0.4793, 0.0003743, 0.624, 0.0003743, 0.4861, 0.02773, 0.4793, 0.02773, 0.4793, 0.02422, 0.4464, 0.03005, 0.4221, 0.01851, 0.3842, 0.0003743, 0.3917, 0.0003744, 0.0, 0.02305, 0.3926, 0.01851, 0.3842, 0.1968, 4.911e-05, 0.2704, 0.624, 0.197, 0.624, 0.2346, 0.5606, 0.2605, 0.5596, 0.4902, 0.7866, 0.4426, 0.7866, 0.4561, 0.7756, 0.4426, 0.7866, 0.4426, 0.7669, 0.4474, 0.7715, 0.4561, 0.7756, 0.4574, 0.7671, 0.4641, 0.7598, 0.4426, 0.7866, 0.4474, 0.7715, 0.4561, 0.7756, 0.4641, 0.7598, 0.4663, 0.7542, 0.4902, 0.7542, 0.5966, 0.8853, 0.6247, 0.8994, 0.5928, 0.9302, 0.5728, 0.9079, 0.588, 0.7638, 0.6401, 0.7177, 0.6487, 0.7352, 0.6019, 0.7748, 0.9738, 0.8163, 0.8171, 0.8163, 0.8811, 0.7999, 0.9049, 0.7981, 0.9738, 0.8163, 0.8811, 0.7999, 0.8171, 0.8163, 0.8171, 0.8009, 0.8332, 0.8022, 0.8317, 0.7897, 0.8279, 0.7839, 0.8645, 0.7839, 0.8332, 0.8022, 0.8317, 0.7897, 0.8645, 0.7839, 0.8811, 0.7999, 0.8925, 0.7975, 0.9049, 0.7981, 0.8332, 0.8022, 0.8645, 0.7839, 0.8811, 0.7999, 0.5183, 0.43, 0.527, 0.437, 0.527, 0.624, 0.3935, 0.624, 0.8261, 0.7514, 0.8585, 0.7514, 0.8472, 0.7682, 0.9359, 0.9004, 0.9738, 0.9497, 0.8663, 0.9105, 0.9738, 0.9497, 0.8171, 0.9497, 0.8444, 0.925, 0.8663, 0.9105, 0.9738, 0.9497, 0.8444, 0.925, 0.8171, 0.9497, 0.8171, 0.9182, 0.8444, 0.925, 0.9272, 0.895, 0.9359, 0.9004, 0.8663, 0.9105, 0.5606, 0.9125, 0.5728, 0.9537, 0.5218, 0.9592, 0.5206, 0.9267, 0.9738, 0.8163, 0.9256, 0.8612, 0.8171, 0.8163, 0.9256, 0.8612, 0.9173, 0.8662, 0.8171, 0.8163, 0.9173, 0.8662, 0.9213, 0.8787, 0.8653, 0.8929, 0.8653, 0.8929, 0.8407, 0.8918, 0.8171, 0.8163, 0.8407, 0.8918, 0.8171, 0.8835, 0.8171, 0.8163, 0.6928, 0.7514, 0.8261, 0.7514, 0.741, 0.7665, 0.2624, 0.9112, 0.2991, 0.9118, 0.3014, 0.9338, 0.2756, 0.9378, 0.741, 0.7665, 0.8261, 0.7514, 0.7604, 0.7739, 0.3221, 0.8886, 0.3479, 0.8973, 0.3251, 0.9294, 0.3014, 0.9095, 0.6604, 0.6344, 0.6604, 0.6564, 0.652, 0.6335, 0.6604, 0.6564, 0.5037, 0.6565, 0.5947, 0.638, 0.652, 0.6335, 0.6604, 0.6564, 0.6049, 0.6309, 0.2812, 0.8853, 0.2991, 0.9118, 0.2624, 0.9112, 0.2607, 0.8903, 0.5752, 0.6241, 0.5819, 0.6316, 0.5837, 0.6363, 0.613, 0.6241, 0.6496, 0.624, 0.652, 0.6335, 0.6049, 0.6309, 0.613, 0.6241, 0.652, 0.6335, 0.5037, 0.6565, 0.5837, 0.6363, 0.5947, 0.638, 0.1567, 0.8528, 0.1567, 0.8694, 0.1462, 0.8726, 0.632, 0.7947, 0.6228, 0.7807, 0.6487, 0.7352, 0.6604, 0.7423, 0.1567, 0.8528, 0.1462, 0.8726, 0.1362, 0.8755, 0.08326, 0.8852, 0.0, 0.8853, 0.05373, 0.8677, 0.0, 0.8853, 0.0, 0.8529, 0.05373, 0.8677, 0.08485, 0.8611, 0.07299, 0.8676, 0.05373, 0.8677, 0.1567, 0.8528, 0.1362, 0.8755, 0.113, 0.8782, 0.08485, 0.8611, 0.05373, 0.8677, 0.0, 0.8529, 0.1567, 0.8528, 0.113, 0.8782, 0.08485, 0.8611, 0.6928, 0.7514, 0.6928, 0.7838, 0.6798, 0.7692, 0.6928, 0.7838, 0.6789, 0.7838, 0.6798, 0.7692, 0.1751, 0.6774, 0.1567, 0.6587, 0.1886, 0.6488, 0.1922, 0.6731, 0.8171, 0.9497, 0.9738, 0.9497, 0.8874, 0.9721, 0.8585, 0.6656, 0.8403, 0.6726, 0.8261, 0.555, 0.8585, 0.555, 0.8722, 0.9748, 0.8585, 0.9821, 0.8402, 0.9668, 0.8585, 0.9821, 0.8343, 0.9821, 0.8402, 0.9668, 0.8171, 0.9497, 0.8874, 0.9721, 0.8284, 0.9575, 0.8874, 0.9721, 0.8722, 0.9748, 0.8284, 0.9575, 0.8284, 0.9575, 0.8171, 0.9635, 0.8171, 0.9497, 0.8402, 0.9668, 0.8299, 0.9659, 0.8284, 0.9575, 0.2292, 0.8529, 0.3626, 0.8529, 0.2621, 0.8702, 0.2487, 0.9254, 0.2624, 0.9112, 0.2756, 0.9378, 0.2611, 0.9441, 0.2621, 0.8702, 0.3626, 0.8529, 0.2815, 0.8781, 0.2815, 0.8781, 0.2686, 0.8796, 0.2621, 0.8702, 0.3935, 0.1988, 0.3598, 0.2221, 0.2822, 0.1103, 0.2888, 0.08924, 0.8585, 0.555, 0.8585, 0.5226, 0.8739, 0.5408, 0.8585, 0.5226, 0.8824, 0.5226, 0.8755, 0.5326, 0.8585, 0.5226, 0.8755, 0.5326, 0.8739, 0.5408, 0.6928, 0.7514, 0.6798, 0.7692, 0.6604, 0.768, 0.6604, 0.7514, 0.8783, 0.5494, 0.8831, 0.5465, 0.9061, 0.5549, 0.8585, 0.555, 0.8739, 0.5408, 0.8783, 0.5494, 0.2096, 0.624, 0.2292, 0.624, 0.2076, 0.6335, 0.2292, 0.624, 0.2292, 0.6564, 0.2076, 0.6335, 0.2292, 0.6564, 0.1968, 0.6564, 0.2005, 0.6412, 0.1968, 0.6564, 0.1968, 0.6399, 0.2005, 0.6412, 0.2005, 0.6412, 0.204, 0.6358, 0.2076, 0.6335, 0.6604, 0.624, 0.527, 0.624, 0.6093, 0.5184, 0.527, 0.624, 0.527, 0.4322, 0.5681, 0.4844, 0.5681, 0.4844, 0.5979, 0.4878, 0.6093, 0.5184, 0.527, 0.624, 0.5681, 0.4844, 0.6093, 0.5184, 0.4902, 0.7866, 0.4561, 0.7756, 0.4641, 0.7598, 0.4902, 0.7542, 0.3935, 0.624, 0.3935, 0.2322, 0.4151, 0.2818, 0.4151, 0.2818, 0.4274, 0.2791, 0.4369, 0.3007, 0.3935, 0.624, 0.4151, 0.2818, 0.4369, 0.3007, 0.5117, 0.4116, 0.5183, 0.43, 0.3935, 0.624, 0.3935, 0.624, 0.4369, 0.3007, 0.5117, 0.4116, 0.4625, 0.2968, 0.4727, 0.2841, 0.527, 0.3649, 0.02305, 0.3926, 0.03005, 0.4221, 1.895e-05, 0.4116, 0.0001823, 0.3981, 0.5117, 0.4116, 0.4369, 0.3007, 0.5184, 0.3928, 0.6604, 0.6564, 0.6604, 0.7006, 0.6462, 0.6982, 0.6604, 0.6564, 0.6462, 0.6982, 0.639, 0.7022, 0.6928, 0.7838, 0.6928, 0.7514, 0.7289, 0.7692, 0.7243, 0.7838, 0.588, 0.7638, 0.6604, 0.6564, 0.639, 0.7022, 0.588, 0.7638, 0.639, 0.7022, 0.6401, 0.7177, 0.6228, 0.7807, 0.6019, 0.7748, 0.6487, 0.7352, 0.4218, 0.2605, 0.4069, 0.2261, 0.4183, 0.2128, 0.4434, 0.2527, 0.6604, 0.7423, 0.6604, 0.8529, 0.632, 0.7947, 0.6604, 0.8529, 0.6134, 0.8218, 0.6234, 0.8166, 0.3935, 2.575e-05, 0.2987, 0.07188, 0.2828, 0.05785, 0.262, 0.0543, 0.2553, 0.07422, 0.2371, 0.08186, 0.3935, 2.575e-05, 0.2828, 0.05785, 0.197, 0.0, 0.2828, 0.05785, 0.262, 0.0543, 0.197, 0.0, 0.9061, 0.5226, 0.9537, 0.5226, 0.93, 0.608, 0.9061, 0.5226, 0.93, 0.608, 0.9229, 0.6241, 0.03005, 0.4221, 0.02422, 0.4464, 0.0, 0.4459, 3.66e-05, 0.4265, 0.9061, 0.5226, 0.9229, 0.6241, 0.9186, 0.646, 0.9186, 0.646, 0.9257, 0.6589, 0.9061, 0.719, 0.3409, 0.348, 0.2212, 0.3997, 0.2116, 0.3699, 0.3339, 0.3254, 0.6604, 0.2937, 0.6928, 0.2937, 0.6928, 0.4901, 0.6604, 0.4901, 0.8262, 0.2937, 0.8262, 0.4902, 0.6928, 0.4901, 0.6928, 0.2937, 0.527, 0.0, 0.527, 0.3649, 0.4683, 0.2587, 0.527, 0.3649, 0.4727, 0.2841, 0.4683, 0.2587, 0.4727, 0.2841, 0.4672, 0.27, 0.4683, 0.2587, 0.3935, 0.1379, 0.3935, 6.676e-06, 0.527, 0.0, 0.4196, 0.1785, 0.4088, 0.166, 0.527, 0.0, 0.4088, 0.166, 0.3935, 0.1379, 0.527, 0.0, 0.4183, 0.2128, 0.417, 0.1978, 0.4683, 0.2587, 0.417, 0.1978, 0.4196, 0.1785, 0.4683, 0.2587, 0.4151, 0.2818, 0.3935, 0.2322, 0.4218, 0.2605, 0.3935, 0.2322, 0.4069, 0.2261, 0.4218, 0.2605, 0.1804, 0.8039, 0.1671, 0.791, 0.1755, 0.7808, 0.1842, 0.7851, 0.4434, 0.2527, 0.4183, 0.2128, 0.4683, 0.2587, 0.4088, 0.166, 0.4196, 0.1785, 0.3935, 0.1772, 0.2292, 0.8853, 0.2292, 0.8529, 0.2532, 0.8716, 0.2436, 0.8853, 3.66e-05, 0.4265, 1.895e-05, 0.4116, 0.03005, 0.4221, 0.8929, 0.4946, 0.8929, 0.5132, 0.8761, 0.5125, 0.8779, 0.5058, 0.9045, 0.5209, 0.8929, 0.514, 0.9045, 0.4946, 0.0003743, 0.3917, 0.01851, 0.3842, 0.02305, 0.3926, 0.197, 0.3832, 0.197, 0.365, 0.2116, 0.3699, 0.2116, 0.3699, 0.2212, 0.3997, 0.197, 0.3832, 0.3931, 0.315, 0.3929, 0.35, 0.3409, 0.348, 0.3339, 0.3254, 0.197, 0.3832, 0.2212, 0.3997, 0.1969, 0.3929, 0.9658, 0.1235, 0.9388, 0.09406, 0.975, 0.08249, 1.0, 0.09977, 0.9456, 0.7744, 0.9377, 0.7546, 0.9456, 0.7514, 0.326, 0.942, 0.3059, 0.9321, 0.3251, 0.9294, 0.3059, 0.9321, 0.3014, 0.9095, 0.3251, 0.9294, 0.3014, 0.9095, 0.3111, 0.8858, 0.3221, 0.8886, 0.3221, 0.8886, 0.3369, 0.8853, 0.3479, 0.8973, 0.3479, 0.8973, 0.3479, 0.9232, 0.3251, 0.9294, 0.2698, 0.5002, 0.2252, 0.4227, 0.344, 0.3928, 0.3592, 0.4235, 0.8881, 0.5391, 0.8831, 0.5465, 0.8739, 0.5408, 0.8755, 0.5326, 0.5755, 0.3494, 0.586, 0.3779, 0.5274, 0.3929, 0.5274, 0.3481, 0.2812, 0.8853, 0.3014, 0.8919, 0.2991, 0.9118, 0.609, 0.9663, 0.5812, 0.9606, 0.5928, 0.9302, 0.6247, 0.9346, 0.3014, 0.9338, 0.2886, 0.9425, 0.2756, 0.9378, 0.08256, 0.8853, 0.08256, 0.9187, 0.06741, 0.9187, 0.5513, 0.236, 0.5692, 0.2403, 0.5752, 0.2842, 0.3598, 0.2221, 0.3933, 0.2116, 0.3932, 0.2363, 0.4625, 0.2968, 0.527, 0.3649, 0.5184, 0.3928, 0.4369, 0.3007, 0.527, 0.1988, 0.5505, 0.145, 0.5634, 0.1688, 0.5419, 0.2114, 0.3592, 0.4235, 0.344, 0.3928, 0.3931, 0.4096, 0.3142, 0.5357, 0.2698, 0.5002, 0.3592, 0.4235, 0.3935, 0.4322, 0.3931, 0.4096, 0.344, 0.3928, 0.3928, 0.3786, 0.8583, 0.7744, 0.8524, 0.7839, 0.8415, 0.7838, 0.8472, 0.7682, 0.2411, 0.1039, 0.2569, 0.1038, 0.267, 0.1133, 0.4143, 0.8589, 0.3951, 0.8647, 0.3951, 0.7866, 0.4426, 0.7866, 0.2888, 0.08924, 0.2987, 0.07188, 0.3935, 0.1988, 0.2987, 0.07188, 0.3935, 2.575e-05, 0.3935, 0.1988, 0.3598, 0.2221, 0.3404, 0.2847, 0.267, 0.1133, 0.2822, 0.1103, 0.3598, 0.2221, 0.267, 0.1133, 0.9272, 0.895, 0.8663, 0.9105, 0.8653, 0.8929, 0.9213, 0.8787, 0.157, 0.8151, 0.1567, 0.8048, 0.1804, 0.8039, 0.175, 0.8226, 0.3404, 0.2847, 0.3339, 0.3254, 0.2116, 0.3699, 0.267, 0.1133, 0.3404, 0.2847, 0.197, 0.365, 0.3404, 0.2847, 0.2116, 0.3699, 0.197, 0.365, 0.197, 0.0, 0.2371, 0.08186, 0.2411, 0.1039, 0.2411, 0.1039, 0.267, 0.1133, 0.197, 0.365, 0.8831, 0.5465, 0.8881, 0.5391, 0.9061, 0.5384, 0.9061, 0.5549, 0.3935, 0.4322, 0.3935, 0.624, 0.3142, 0.5357, 0.197, 0.0, 0.2411, 0.1039, 0.197, 0.365, 0.8261, 0.7838, 0.7589, 0.7838, 0.7604, 0.7739, 0.8261, 0.7514, 0.3935, 0.624, 0.3148, 0.5642, 0.3142, 0.5357, 0.3142, 0.5357, 0.2744, 0.5195, 0.2698, 0.5002, 0.2698, 0.5002, 0.2312, 0.53, 0.2183, 0.4378, 0.2312, 0.53, 0.197, 0.437, 0.2183, 0.4378, 0.2698, 0.5002, 0.2183, 0.4378, 0.2252, 0.4227, 0.197, 0.624, 0.197, 0.437, 0.2312, 0.53, 0.1567, 0.6587, 0.1582, 0.6306, 0.1922, 0.624, 0.1886, 0.6488, 0.2605, 0.5596, 0.2867, 0.5789, 0.2704, 0.624, 0.197, 0.624, 0.2312, 0.53, 0.2346, 0.5606, 0.3148, 0.5642, 0.3935, 0.624, 0.2704, 0.624, 0.6604, 0.0, 0.6084, 0.1197, 0.6058, 0.0873, 0.6604, 0.0, 0.6058, 0.0873, 0.6033, 0.06939, 0.573, 0.04327, 0.5418, 0.07084, 0.527, 2.861e-06, 0.6604, 0.0, 0.6033, 0.06939, 0.573, 0.04327, 0.6604, 0.0, 0.6604, 0.624, 0.6339, 0.5042, 0.6604, 0.0, 0.6339, 0.5042, 0.6248, 0.4701, 0.6084, 0.1197, 0.6604, 0.0, 0.6248, 0.4701, 0.6084, 0.1197, 0.6248, 0.4701, 0.5752, 0.2842, 0.6248, 0.4701, 0.6015, 0.4437, 0.586, 0.3779, 0.5909, 0.1451, 0.6084, 0.1197, 0.5692, 0.2403, 0.6248, 0.4701, 0.586, 0.3779, 0.5752, 0.2842, 0.5711, 0.4517, 0.5681, 0.4844, 0.527, 0.4322, 0.5634, 0.1688, 0.5909, 0.1451, 0.5692, 0.2403, 0.5686, 0.0851, 0.5758, 0.1186, 0.5505, 0.145, 0.5752, 0.6241, 0.5837, 0.6363, 0.5037, 0.6565, 0.5037, 0.6241, 0.5711, 0.4517, 0.527, 0.4322, 0.5573, 0.4092, 0.5418, 0.07084, 0.5686, 0.0851, 0.5505, 0.145, 0.527, 0.1988, 0.527, 2.861e-06, 0.5418, 0.07084, 0.5692, 0.2403, 0.5513, 0.236, 0.5419, 0.2114, 0.6495, 0.9212, 0.6495, 0.9375, 0.6369, 0.9373, 0.6349, 0.9177, 0.527, 0.1988, 0.5418, 0.07084, 0.5505, 0.145, 0.5692, 0.2403, 0.5419, 0.2114, 0.5634, 0.1688, 0.5755, 0.3494, 0.5606, 0.3146, 0.5752, 0.2842, 0.6084, 0.1197, 0.5752, 0.2842, 0.5692, 0.2403, 0.5509, 0.9719, 0.5218, 0.9592, 0.5728, 0.9537, 0.8874, 0.9721, 0.9738, 0.9497, 0.9738, 0.9821, 0.8905, 0.9821, 0.5573, 0.4092, 0.586, 0.3779, 0.6015, 0.4437, 0.5711, 0.4517, 0.5254, 0.8853, 0.5728, 0.8969, 0.5606, 0.9125, 0.2362, 0.9488, 0.2126, 0.9488, 0.2062, 0.9253, 0.2458, 0.9351, 0.9388, 0.09406, 0.9384, 0.07598, 0.975, 0.08249, 0.2845, 0.8853, 0.2815, 0.8781, 0.3626, 0.8529, 0.3626, 0.8853, 0.9396, 0.04354, 0.9599, 0.02027, 0.9718, 0.04836, 0.1153, 0.8852, 0.113, 0.8782, 0.1362, 0.8755, 0.1395, 0.8852, 0.9718, 0.04836, 0.975, 0.08249, 0.9384, 0.07598, 0.9396, 0.04354, 0.6247, 0.8994, 0.6247, 0.9346, 0.5928, 0.9302, 0.9718, 0.04836, 0.9599, 0.02027, 0.99, 0.0, 1.0, 0.02511, 0.8261, 0.7514, 0.8261, 0.6781, 0.8585, 0.7073, 0.8261, 0.6781, 0.8403, 0.6726, 0.8585, 0.7073, 0.639, 0.7022, 0.6462, 0.6982, 0.6401, 0.7177, 0.6462, 0.6982, 0.6604, 0.7006, 0.6401, 0.7177, 0.6604, 0.7006, 0.6602, 0.735, 0.6401, 0.7177, 0.06524, 0.9231, 0.06531, 0.9414, 0.05348, 0.9414, 0.5749, 0.7665, 0.5705, 0.7868, 0.5643, 0.799, 0.581, 0.8169, 0.5992, 0.814, 0.6134, 0.8218, 0.581, 0.8169, 0.6134, 0.8218, 0.5037, 0.8529, 0.6134, 0.8218, 0.6604, 0.8529, 0.5037, 0.8529, 0.5037, 0.8529, 0.5037, 0.6565, 0.5643, 0.799, 0.5037, 0.6565, 0.6604, 0.6564, 0.588, 0.7638, 0.5749, 0.7665, 0.5037, 0.6565, 0.588, 0.7638, 0.5037, 0.6565, 0.5749, 0.7665, 0.5643, 0.799, 0.3863, 0.8853, 0.3863, 0.9231, 0.3727, 0.9133, 0.3863, 0.9231, 0.3721, 0.9258, 0.3727, 0.9133, 0.06741, 0.8853, 0.06741, 0.9231, 0.06061, 0.9151, 0.06061, 0.9151, 0.05348, 0.9048, 0.05988, 0.892, 0.05348, 0.9048, 0.05518, 0.8938, 0.05988, 0.892, 0.395, 0.8806, 0.4128, 0.8734, 0.419, 0.8795, 0.4111, 0.8967, 0.364, 0.9451, 0.3573, 0.9359, 0.364, 0.9309, 0.8583, 0.7744, 0.8583, 0.7839, 0.8524, 0.7839, 0.9545, 0.88, 0.9394, 0.8747, 0.9738, 0.8163, 0.9394, 0.8747, 0.9256, 0.8612, 0.9738, 0.8163, 0.9738, 0.9497, 0.9359, 0.9004, 0.952, 0.8894, 0.9738, 0.9497, 0.952, 0.8894, 0.9545, 0.88, 0.01729, 0.8868, 0.01729, 0.9214, 0.0, 0.9047, 0.01729, 0.9214, 0.002627, 0.9168, 0.0, 0.9047, 0.113, 0.8782, 0.1153, 0.8852, 0.1017, 0.8853, 0.8722, 0.9748, 0.8874, 0.9721, 0.8905, 0.9821, 0.08326, 0.8852, 0.05373, 0.8677, 0.07299, 0.8676, 0.3404, 0.2847, 0.3929, 0.2847, 0.3931, 0.315, 0.3339, 0.3254, 0.08485, 0.8611, 0.113, 0.8782, 0.1017, 0.8853, 0.1969, 0.4302, 0.1968, 0.4118, 0.2252, 0.4227, 0.2183, 0.4378, 0.9257, 0.6589, 0.9341, 0.6608, 0.9537, 0.719, 0.9061, 0.719, 0.1955, 0.8564, 0.1956, 0.871, 0.1828, 0.871, 0.8171, 0.9635, 0.8284, 0.9575, 0.8299, 0.9659, 0.8299, 0.9659, 0.8402, 0.9668, 0.8343, 0.9821, 0.1538, 0.9435, 0.1433, 0.9435, 0.1434, 0.9241, 0.1395, 0.8852, 0.1362, 0.8755, 0.1462, 0.8726, 0.1968, 0.4118, 0.1969, 0.3929, 0.2212, 0.3997, 0.2252, 0.4227, 0.2209, 0.8887, 0.2436, 0.9134, 0.2062, 0.9253, 0.1968, 0.9095, 0.1567, 0.8048, 0.1671, 0.791, 0.1804, 0.8039, 0.5254, 0.8853, 0.5606, 0.9125, 0.5206, 0.9267, 0.5037, 0.907, 0.2415, 0.8853, 0.2487, 0.8965, 0.2209, 0.8887, 0.2487, 0.8965, 0.2436, 0.9134, 0.2209, 0.8887, 0.2436, 0.9134, 0.2458, 0.9351, 0.2062, 0.9253, 0.3932, 0.2363, 0.3929, 0.2847, 0.3404, 0.2847, 0.3598, 0.2221, 0.2126, 0.9488, 0.2041, 0.9414, 0.2062, 0.9253, 0.9049, 0.7981, 0.9023, 0.7839, 0.9738, 0.7839, 0.9738, 0.8163, 0.1968, 0.9095, 0.2073, 0.8873, 0.2209, 0.8887, 0.1111, 0.9452, 0.1032, 0.9409, 0.1111, 0.9265, 0.1725, 0.6774, 0.1733, 0.7065, 0.1567, 0.6936, 0.4113, 0.7542, 0.4184, 0.7704, 0.4094, 0.773, 0.4094, 0.773, 0.3951, 0.7663, 0.4113, 0.7542, 0.2436, 0.8853, 0.2532, 0.8716, 0.2436, 0.8853, 0.9384, 0.3365, 0.946, 0.332, 0.946, 0.3508, 0.2521, 0.8853, 0.2621, 0.8702, 0.2686, 0.8796, 0.395, 0.8806, 0.395, 0.8676, 0.4128, 0.8734, 0.9384, 0.3509, 0.9457, 0.3508, 0.9457, 0.3686, 0.0, 0.9305, 0.0104, 0.9214, 0.0104, 0.9425, 0.3935, 0.624, 0.3935, 0.624, 0.3935, 0.624, 0.3951, 0.8647, 0.4143, 0.8589, 0.4128, 0.8734, 0.08485, 0.8611, 0.1017, 0.8853, 0.08326, 0.8852, 0.07299, 0.8676, 0.1956, 0.624, 0.1956, 0.6243, 0.1956, 0.624, 0.9537, 0.719, 0.9341, 0.6608, 0.9421, 0.6501, 0.9421, 0.6501, 0.93, 0.608, 0.9537, 0.5226, 0.1781, 0.8226, 0.1781, 0.8664, 0.1668, 0.8361, 0.1781, 0.8664, 0.1675, 0.8745, 0.16, 0.8704, 0.1567, 0.856, 0.1781, 0.8664, 0.16, 0.8704, 0.1022, 0.9377, 0.1023, 0.9424, 0.0929, 0.9424, 0.204, 0.6358, 0.2005, 0.6412, 0.1968, 0.6399, 0.1022, 0.9377, 0.0929, 0.9424, 0.1022, 0.9277, 0.1922, 0.6254, 0.1956, 0.624, 0.1956, 0.6398, 0.4574, 0.7671, 0.4561, 0.7756, 0.4474, 0.7715, 0.1781, 0.8245, 0.1835, 0.8226, 0.1835, 0.84, 0.02422, 0.4464, 0.02773, 0.4793, 0.0003743, 0.4861, 0.0001554, 0.4582, 0.344, 0.3928, 0.2252, 0.4227, 0.2212, 0.3997, 0.3409, 0.348, 0.8755, 0.5326, 0.8824, 0.5226, 0.8881, 0.5391, 0.8831, 0.5465, 0.8783, 0.5494, 0.8739, 0.5408, 0.9451, 0.388, 0.9384, 0.3854, 0.9451, 0.3686, 0.8585, 0.2937, 0.8585, 0.4902, 0.8262, 0.4902, 0.8262, 0.2937])
me_cube_016.materials.append(mat_wall_material)
me_cube_016.use_remesh_fix_poles = True
me_cube_016.use_remesh_preserve_attributes = False
me_cube_016.use_mirror_vertex_groups = False
me_cube_016.update()

# ---- objects
ob_wall_sample_lp = bpy.data.objects.new('WALL_SAMPLE_LP', me_cube_016)

# ---- transforms, parenting, visibility, modifiers, constraints
ob_wall_sample_lp.location = (0.0, 0.0, 0.0)
ob_wall_sample_lp.lineart.crease_threshold = 0.0

# ---- collection membership
scene.collection.objects.link(ob_wall_sample_lp)

# ---- scene / render settings (as saved in the file)
scene.frame_start = 1; scene.frame_end = 250; scene.frame_set(0)
scene.render.engine = 'BLENDER_EEVEE_NEXT'
scene.cycles.use_denoising = False
scene.cycles.samples = 128
scene.cycles.sampling_pattern = 'TABULATED_SOBOL'
scene.cycles.use_adaptive_sampling = False
scene.cycles.use_light_tree = False
scene.view_settings.view_transform = 'Filmic'
bpy.context.view_layer.update()

# ---- added for rendering (the .blend has no active camera and no usable light): camera, sun
cam_auto = bpy.data.cameras.new('AutoCamera')
cam_auto.lens = 50.0
cam_auto.sensor_width = 36.0
cam_auto.clip_end = 1000.0
ob_auto_camera = bpy.data.objects.new('AutoCamera', cam_auto)
scene.collection.objects.link(ob_auto_camera)
ob_auto_camera.location = (12.7301, -15.2762, 16.4054)
ob_auto_camera.rotation_euler = (1.09748, -7.21219e-08, 0.694738)
scene.camera = ob_auto_camera
light_auto_sun = bpy.data.lights.new('AutoSun', 'SUN')
light_auto_sun.energy = 3.0
light_auto_sun.angle = 0.0523599
ob_auto_sun = bpy.data.objects.new('AutoSun', light_auto_sun)
scene.collection.objects.link(ob_auto_sun)
ob_auto_sun.rotation_euler = (0.872665, 0.174533, 0.523599)
bpy.context.view_layer.update()
